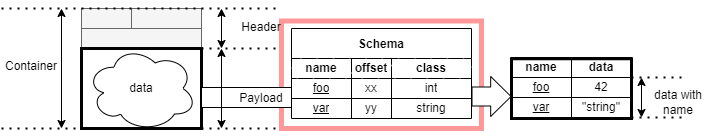

The diagram above was exported from draw.io. Its source (the exported page's mxGraphModel, read from the mxfile embedded in the PNG):
<mxGraphModel dx="679" dy="330" grid="1" gridSize="10" guides="1" tooltips="1" connect="1" arrows="1" fold="1" page="1" pageScale="1" pageWidth="827" pageHeight="1169" math="0" shadow="0">
  <root>
    <mxCell id="0" />
    <mxCell id="1" parent="0" />
    <mxCell id="54" value="" style="rounded=0;whiteSpace=wrap;html=1;strokeWidth=5;fillColor=none;strokeColor=#FF9999;" parent="1" vertex="1">
      <mxGeometry x="360" y="262.5" width="200" height="107.5" as="geometry" />
    </mxCell>
    <mxCell id="3" value="" style="rounded=0;whiteSpace=wrap;html=1;fillColor=#f5f5f5;fontColor=#333333;strokeColor=#666666;" parent="1" vertex="1">
      <mxGeometry x="160" y="270" width="120" height="20" as="geometry" />
    </mxCell>
    <mxCell id="4" value="" style="rounded=0;whiteSpace=wrap;html=1;fillColor=#f5f5f5;fontColor=#333333;strokeColor=#666666;" parent="1" vertex="1">
      <mxGeometry x="160" y="250" width="50" height="20" as="geometry" />
    </mxCell>
    <mxCell id="5" value="" style="rounded=0;whiteSpace=wrap;html=1;fillColor=#f5f5f5;fontColor=#333333;strokeColor=#666666;" parent="1" vertex="1">
      <mxGeometry x="210" y="250" width="70" height="20" as="geometry" />
    </mxCell>
    <mxCell id="7" value="" style="endArrow=classic;startArrow=classic;html=1;" parent="1" edge="1">
      <mxGeometry width="50" height="50" relative="1" as="geometry">
        <mxPoint x="300" y="290" as="sourcePoint" />
        <mxPoint x="300" y="250" as="targetPoint" />
      </mxGeometry>
    </mxCell>
    <mxCell id="9" value="Header" style="text;html=1;strokeColor=none;fillColor=none;align=center;verticalAlign=middle;whiteSpace=wrap;rounded=0;" parent="1" vertex="1">
      <mxGeometry x="310" y="257.5" width="60" height="22.5" as="geometry" />
    </mxCell>
    <mxCell id="11" value="" style="endArrow=classic;startArrow=classic;html=1;" parent="1" edge="1">
      <mxGeometry width="50" height="50" relative="1" as="geometry">
        <mxPoint x="140" y="370" as="sourcePoint" />
        <mxPoint x="140" y="250" as="targetPoint" />
      </mxGeometry>
    </mxCell>
    <mxCell id="12" value="Container" style="text;html=1;strokeColor=none;fillColor=none;align=center;verticalAlign=middle;whiteSpace=wrap;rounded=0;" parent="1" vertex="1">
      <mxGeometry x="80" y="296.25" width="60" height="22.5" as="geometry" />
    </mxCell>
    <mxCell id="13" value="" style="endArrow=none;dashed=1;html=1;dashPattern=1 3;strokeWidth=2;" parent="1" edge="1">
      <mxGeometry width="50" height="50" relative="1" as="geometry">
        <mxPoint x="80" y="250" as="sourcePoint" />
        <mxPoint x="360" y="250" as="targetPoint" />
      </mxGeometry>
    </mxCell>
    <mxCell id="14" value="" style="endArrow=none;dashed=1;html=1;dashPattern=1 3;strokeWidth=2;" parent="1" edge="1">
      <mxGeometry width="50" height="50" relative="1" as="geometry">
        <mxPoint x="80" y="370" as="sourcePoint" />
        <mxPoint x="360" y="370" as="targetPoint" />
      </mxGeometry>
    </mxCell>
    <mxCell id="15" value="" style="endArrow=none;dashed=1;html=1;dashPattern=1 3;strokeWidth=2;" parent="1" edge="1">
      <mxGeometry width="50" height="50" relative="1" as="geometry">
        <mxPoint x="280" y="290" as="sourcePoint" />
        <mxPoint x="360" y="290" as="targetPoint" />
      </mxGeometry>
    </mxCell>
    <mxCell id="2" value="" style="rounded=0;whiteSpace=wrap;html=1;strokeWidth=3;perimeterSpacing=0;" parent="1" vertex="1">
      <mxGeometry x="160" y="290" width="120" height="80" as="geometry" />
    </mxCell>
    <mxCell id="6" value="data" style="ellipse;shape=cloud;whiteSpace=wrap;html=1;" parent="1" vertex="1">
      <mxGeometry x="165" y="287.5" width="110" height="85" as="geometry" />
    </mxCell>
    <mxCell id="44" value="foo" style="rounded=0;whiteSpace=wrap;html=1;fillStyle=solid;strokeColor=default;strokeWidth=1;fillColor=default;gradientColor=none;fontStyle=4" parent="1" vertex="1">
      <mxGeometry x="590" y="319" width="60" height="20" as="geometry" />
    </mxCell>
    <mxCell id="45" value="var" style="rounded=0;whiteSpace=wrap;html=1;fillStyle=solid;strokeColor=default;strokeWidth=1;fillColor=default;gradientColor=none;fontStyle=4" parent="1" vertex="1">
      <mxGeometry x="590" y="339" width="60" height="20" as="geometry" />
    </mxCell>
    <mxCell id="46" value="42" style="rounded=0;whiteSpace=wrap;html=1;fillStyle=solid;strokeColor=default;strokeWidth=1;fillColor=default;gradientColor=none;" parent="1" vertex="1">
      <mxGeometry x="650" y="319" width="60" height="20" as="geometry" />
    </mxCell>
    <mxCell id="47" value="&quot;string&quot;" style="rounded=0;whiteSpace=wrap;html=1;fillStyle=solid;strokeColor=default;strokeWidth=1;fillColor=default;gradientColor=none;" parent="1" vertex="1">
      <mxGeometry x="650" y="339" width="60" height="20" as="geometry" />
    </mxCell>
    <mxCell id="48" value="" style="endArrow=none;dashed=1;html=1;dashPattern=1 3;strokeWidth=2;" parent="1" edge="1">
      <mxGeometry width="50" height="50" relative="1" as="geometry">
        <mxPoint x="760" y="319" as="sourcePoint" />
        <mxPoint x="710" y="319" as="targetPoint" />
      </mxGeometry>
    </mxCell>
    <mxCell id="49" value="" style="endArrow=none;dashed=1;html=1;dashPattern=1 3;strokeWidth=2;" parent="1" edge="1">
      <mxGeometry width="50" height="50" relative="1" as="geometry">
        <mxPoint x="760" y="359" as="sourcePoint" />
        <mxPoint x="710" y="359" as="targetPoint" />
      </mxGeometry>
    </mxCell>
    <mxCell id="50" value="" style="endArrow=classic;startArrow=classic;html=1;" parent="1" edge="1">
      <mxGeometry width="50" height="50" relative="1" as="geometry">
        <mxPoint x="720" y="359" as="sourcePoint" />
        <mxPoint x="720" y="319" as="targetPoint" />
      </mxGeometry>
    </mxCell>
    <mxCell id="51" value="data with name" style="text;html=1;strokeColor=none;fillColor=none;align=center;verticalAlign=middle;whiteSpace=wrap;rounded=0;fillStyle=solid;strokeWidth=1;" parent="1" vertex="1">
      <mxGeometry x="727" y="329" width="60" height="30" as="geometry" />
    </mxCell>
    <mxCell id="16" value="Schema" style="shape=table;startSize=30;container=1;collapsible=0;childLayout=tableLayout;fontStyle=1;align=center;strokeWidth=1;" parent="1" vertex="1">
      <mxGeometry x="370" y="270" width="180" height="90" as="geometry" />
    </mxCell>
    <mxCell id="17" value="" style="shape=tableRow;horizontal=0;startSize=0;swimlaneHead=0;swimlaneBody=0;top=0;left=0;bottom=0;right=0;collapsible=0;dropTarget=0;fillColor=none;points=[[0,0.5],[1,0.5]];portConstraint=eastwest;" parent="16" vertex="1">
      <mxGeometry y="30" width="180" height="20" as="geometry" />
    </mxCell>
    <mxCell id="18" value="name" style="shape=partialRectangle;html=1;whiteSpace=wrap;connectable=0;fillColor=default;top=0;left=0;bottom=0;right=0;overflow=hidden;strokeColor=#d6b656;gradientColor=none;fillStyle=hatch;fontStyle=1" parent="17" vertex="1">
      <mxGeometry width="60" height="20" as="geometry">
        <mxRectangle width="60" height="20" as="alternateBounds" />
      </mxGeometry>
    </mxCell>
    <mxCell id="19" value="offset" style="shape=partialRectangle;html=1;whiteSpace=wrap;connectable=0;fillColor=default;top=0;left=0;bottom=0;right=0;overflow=hidden;strokeColor=#d6b656;gradientColor=none;fillStyle=hatch;fontStyle=1" parent="17" vertex="1">
      <mxGeometry x="60" width="40" height="20" as="geometry">
        <mxRectangle width="40" height="20" as="alternateBounds" />
      </mxGeometry>
    </mxCell>
    <mxCell id="20" value="class" style="shape=partialRectangle;html=1;whiteSpace=wrap;connectable=0;fillColor=default;top=0;left=0;bottom=0;right=0;overflow=hidden;strokeColor=#d6b656;gradientColor=none;fillStyle=hatch;fontStyle=1" parent="17" vertex="1">
      <mxGeometry x="100" width="80" height="20" as="geometry">
        <mxRectangle width="80" height="20" as="alternateBounds" />
      </mxGeometry>
    </mxCell>
    <mxCell id="21" value="" style="shape=tableRow;horizontal=0;startSize=0;swimlaneHead=0;swimlaneBody=0;top=0;left=0;bottom=0;right=0;collapsible=0;dropTarget=0;fillColor=none;points=[[0,0.5],[1,0.5]];portConstraint=eastwest;" parent="16" vertex="1">
      <mxGeometry y="50" width="180" height="20" as="geometry" />
    </mxCell>
    <mxCell id="22" value="foo" style="shape=partialRectangle;html=1;whiteSpace=wrap;connectable=0;fillColor=none;top=0;left=0;bottom=0;right=0;overflow=hidden;fontStyle=4" parent="21" vertex="1">
      <mxGeometry width="60" height="20" as="geometry">
        <mxRectangle width="60" height="20" as="alternateBounds" />
      </mxGeometry>
    </mxCell>
    <mxCell id="23" value="xx" style="shape=partialRectangle;html=1;whiteSpace=wrap;connectable=0;fillColor=none;top=0;left=0;bottom=0;right=0;overflow=hidden;" parent="21" vertex="1">
      <mxGeometry x="60" width="40" height="20" as="geometry">
        <mxRectangle width="40" height="20" as="alternateBounds" />
      </mxGeometry>
    </mxCell>
    <mxCell id="24" value="int" style="shape=partialRectangle;html=1;whiteSpace=wrap;connectable=0;fillColor=none;top=0;left=0;bottom=0;right=0;overflow=hidden;" parent="21" vertex="1">
      <mxGeometry x="100" width="80" height="20" as="geometry">
        <mxRectangle width="80" height="20" as="alternateBounds" />
      </mxGeometry>
    </mxCell>
    <mxCell id="25" value="" style="shape=tableRow;horizontal=0;startSize=0;swimlaneHead=0;swimlaneBody=0;top=0;left=0;bottom=0;right=0;collapsible=0;dropTarget=0;fillColor=none;points=[[0,0.5],[1,0.5]];portConstraint=eastwest;" parent="16" vertex="1">
      <mxGeometry y="70" width="180" height="20" as="geometry" />
    </mxCell>
    <mxCell id="26" value="var" style="shape=partialRectangle;html=1;whiteSpace=wrap;connectable=0;fillColor=none;top=0;left=0;bottom=0;right=0;overflow=hidden;fontStyle=4" parent="25" vertex="1">
      <mxGeometry width="60" height="20" as="geometry">
        <mxRectangle width="60" height="20" as="alternateBounds" />
      </mxGeometry>
    </mxCell>
    <mxCell id="27" value="yy" style="shape=partialRectangle;html=1;whiteSpace=wrap;connectable=0;fillColor=none;top=0;left=0;bottom=0;right=0;overflow=hidden;" parent="25" vertex="1">
      <mxGeometry x="60" width="40" height="20" as="geometry">
        <mxRectangle width="40" height="20" as="alternateBounds" />
      </mxGeometry>
    </mxCell>
    <mxCell id="28" value="string" style="shape=partialRectangle;html=1;whiteSpace=wrap;connectable=0;fillColor=none;top=0;left=0;bottom=0;right=0;overflow=hidden;" parent="25" vertex="1">
      <mxGeometry x="100" width="80" height="20" as="geometry">
        <mxRectangle width="80" height="20" as="alternateBounds" />
      </mxGeometry>
    </mxCell>
    <mxCell id="57" value="&lt;b&gt;data&lt;/b&gt;" style="rounded=0;whiteSpace=wrap;html=1;fillStyle=solid;strokeColor=default;strokeWidth=1;fillColor=default;gradientColor=none;" parent="1" vertex="1">
      <mxGeometry x="650" y="299" width="60" height="20" as="geometry" />
    </mxCell>
    <mxCell id="59" value="&lt;b&gt;name&lt;/b&gt;" style="rounded=0;whiteSpace=wrap;html=1;fillStyle=solid;strokeColor=default;strokeWidth=1;fillColor=default;gradientColor=none;" parent="1" vertex="1">
      <mxGeometry x="590" y="299" width="60" height="20" as="geometry" />
    </mxCell>
    <mxCell id="60" value="" style="rounded=0;whiteSpace=wrap;html=1;" vertex="1" parent="1">
      <mxGeometry x="280" y="329" width="90" height="20" as="geometry" />
    </mxCell>
    <mxCell id="10" value="Payload" style="text;html=1;strokeColor=none;fillColor=none;align=center;verticalAlign=middle;whiteSpace=wrap;rounded=0;" parent="1" vertex="1">
      <mxGeometry x="310" y="329" width="60" height="22.5" as="geometry" />
    </mxCell>
    <mxCell id="8" value="" style="endArrow=classic;startArrow=classic;html=1;" parent="1" edge="1">
      <mxGeometry width="50" height="50" relative="1" as="geometry">
        <mxPoint x="300" y="370" as="sourcePoint" />
        <mxPoint x="300" y="290" as="targetPoint" />
      </mxGeometry>
    </mxCell>
    <mxCell id="29" value="" style="shape=flexArrow;endArrow=classic;html=1;width=19;endSize=6.44;fillColor=default;" parent="1" edge="1">
      <mxGeometry width="50" height="50" relative="1" as="geometry">
        <mxPoint x="550" y="338" as="sourcePoint" />
        <mxPoint x="590" y="338" as="targetPoint" />
      </mxGeometry>
    </mxCell>
    <mxCell id="63" value="" style="rounded=0;whiteSpace=wrap;html=1;strokeWidth=3;perimeterSpacing=0;fillColor=none;" vertex="1" parent="1">
      <mxGeometry x="590" y="300.25" width="120" height="59.75" as="geometry" />
    </mxCell>
  </root>
</mxGraphModel>